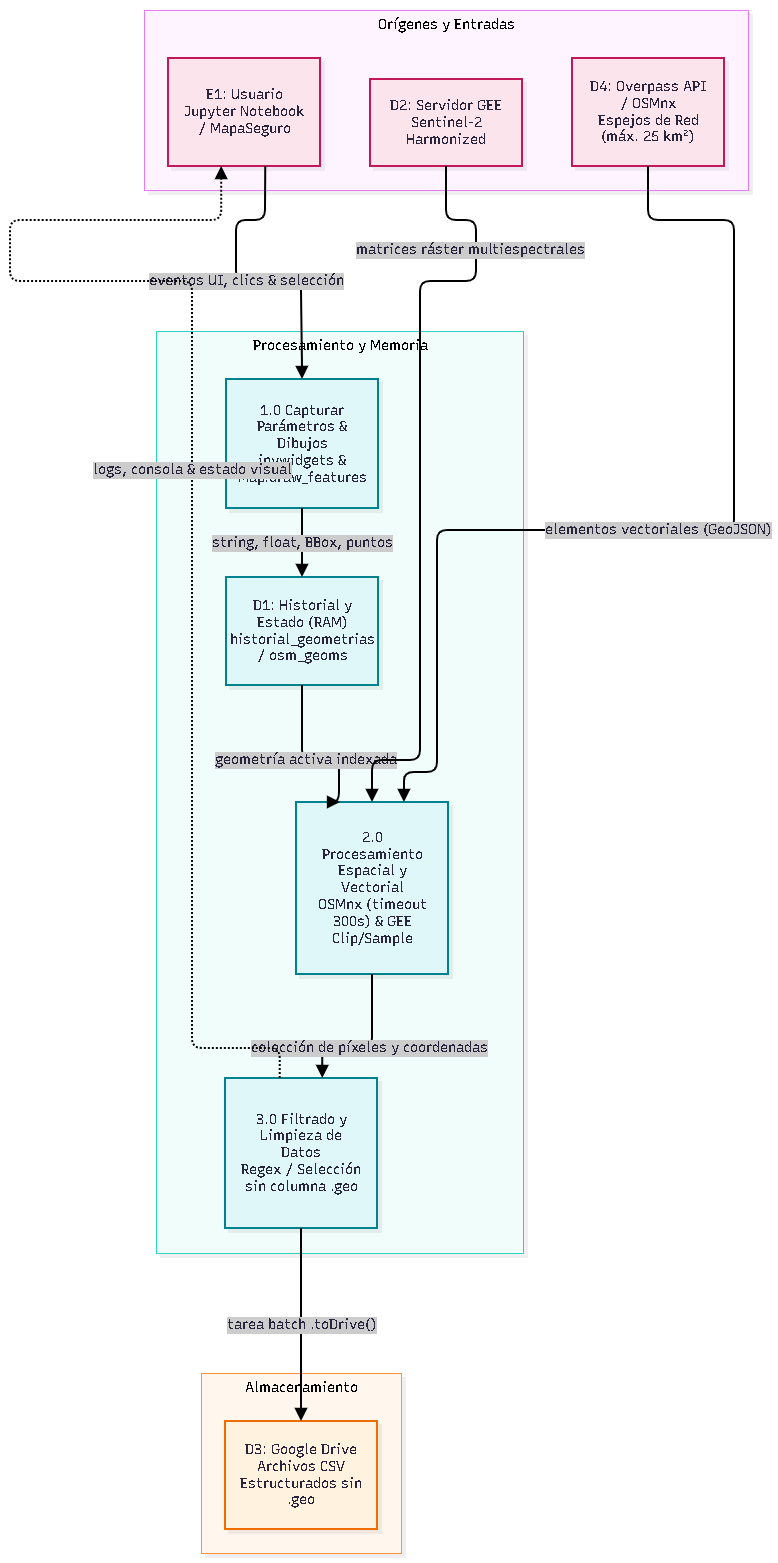

The diagram above was exported from draw.io. Its source (the exported page's mxGraphModel, read from the mxfile embedded in the PNG):
<mxGraphModel dx="2445" dy="1325" grid="1" gridSize="10" guides="1" tooltips="1" connect="1" arrows="1" fold="1" page="1" pageScale="1" pageWidth="827" pageHeight="1169" math="0" shadow="0">
  <root>
    <mxCell id="0" />
    <mxCell id="1" parent="0" />
    <UserObject label="" mermaidData="{&#10;  &quot;data&quot;: &quot;graph TD\n    classDef origin fill:#fce4ec,stroke:#c2185b,stroke-width:2px;\n    classDef proc fill:#e0f7fa,stroke:#00838f,stroke-width:2px;\n    classDef store fill:#fff3e0,stroke:#ef6c00,stroke-width:2px;\n\n    subgraph Origenes [\&quot;Orígenes y Entradas\&quot;]\n        D2[D2: Servidor GEE&lt;br&gt;Sentinel-2 Harmonized]:::origin\n        D4[D4: Overpass API / OSMnx&lt;br&gt;Espejos de Red (máx. 25 km²)]:::origin\n        E1[E1: Usuario&lt;br&gt;Jupyter Notebook / MapaSeguro]:::origin\n    end\n\n    subgraph Procesamiento [\&quot;Procesamiento y Memoria\&quot;]\n        C1[1.0 Capturar Parámetros &amp; Dibujos&lt;br&gt;ipywidgets &amp; Map.draw_features]:::proc\n        RAM[D1: Historial y Estado (RAM)&lt;br&gt;historial_geometrias / osm_geoms]:::proc\n        C2[2.0 Procesamiento Espacial y Vectorial&lt;br&gt;OSMnx (timeout 300s) &amp; GEE Clip/Sample]:::proc\n        C3[3.0 Filtrado y Limpieza de Datos&lt;br&gt;Regex / Selección sin columna .geo]:::proc\n    end\n\n    subgraph Almacenamiento [\&quot;Almacenamiento\&quot;]\n        D3[D3: Google Drive&lt;br&gt;Archivos CSV Estructurados sin .geo]:::store\n    end\n\n    %% Conexiones con especificación del tipo de dato\n    E1 --&gt;|eventos UI, clics &amp; selección| C1\n    D2 --&gt;|matrices ráster multiespectrales| C2\n    D4 --&gt;|elementos vectoriales (GeoJSON)| C2\n    \n    C1 --&gt;|string, float, BBox, puntos| RAM\n    RAM --&gt;|geometría activa indexada| C2\n    \n    C2 --&gt;|colección de píxeles y coordenadas| C3\n    C3 --&gt;|tarea batch .toDrive()| D3\n    \n    C3 -.-&gt;|logs, consola &amp; estado visual| E1&quot;,&#10;  &quot;config&quot;: null,&#10;  &quot;version&quot;: &quot;12&quot;&#10;}" id="gBGZZZM0sraji6V-yojL-16">
      <mxCell connectable="0" parent="1" style="group;transparentBounds=1;editIcon=1;lockedGroup=0;groupPadding=10;" vertex="1">
        <mxGeometry as="geometry" />
      </mxCell>
    </UserObject>
    <UserObject label="Almacenamiento" mermaidId="n:Almacenamiento" mermaidBaseStyle="html=1;whiteSpace=nowrap;strokeWidth=1;verticalAlign=top;fillColor=#FFF7ED;strokeColor=#FB923C;fontColor=#000000;fontFamily=Recursive;fontSize=14;shadow=1;shadowColor=#000000;shadowOffsetX=4;shadowOffsetY=4;shadowBlur=0;shadowOpacity=6;" mermaidBaseValue="Almacenamiento" id="gBGZZZM0sraji6V-yojL-17">
      <mxCell parent="gBGZZZM0sraji6V-yojL-16" style="html=1;whiteSpace=nowrap;strokeWidth=1;verticalAlign=top;fillColor=#FFF7ED;strokeColor=#FB923C;fontColor=#000000;fontFamily=Recursive;fontSize=14;shadow=1;shadowColor=#000000;shadowOffsetX=4;shadowOffsetY=4;shadowBlur=0;shadowOpacity=6;fontSource=https%3A%2F%2Ffonts.googleapis.com%2Fcss%3Ffamily%3DRecursive;" vertex="1">
        <mxGeometry height="180" width="200" x="221" y="1393" as="geometry" />
      </mxCell>
    </UserObject>
    <UserObject label="D3: Google Drive&#10;Archivos CSV Estructurados sin .geo" mermaidId="n:D3" mermaidBaseStyle="html=1;whiteSpace=wrap;strokeWidth=2;fillColor=#fff3e0;strokeColor=#ef6c00;fontColor=#28253D;fontFamily=Recursive;fontSize=14;shadow=1;shadowColor=#000000;shadowOffsetX=4;shadowOffsetY=4;shadowBlur=0;shadowOpacity=6;" mermaidBaseValue="D3: Google Drive&#10;Archivos CSV Estructurados sin .geo" id="gBGZZZM0sraji6V-yojL-18">
      <mxCell parent="gBGZZZM0sraji6V-yojL-17" style="html=1;whiteSpace=wrap;strokeWidth=2;fillColor=#fff3e0;strokeColor=#ef6c00;fontColor=#28253D;fontFamily=Recursive;fontSize=14;shadow=1;shadowColor=#000000;shadowOffsetX=4;shadowOffsetY=4;shadowBlur=0;shadowOpacity=6;labelWidth=120;fontSource=https%3A%2F%2Ffonts.googleapis.com%2Fcss%3Ffamily%3DRecursive;" vertex="1">
        <mxGeometry height="108" width="152" x="24" y="48" as="geometry" />
      </mxCell>
    </UserObject>
    <UserObject label="Procesamiento y Memoria" mermaidId="n:Procesamiento" mermaidBaseStyle="html=1;whiteSpace=nowrap;strokeWidth=1;verticalAlign=top;fillColor=#F0FDFA;strokeColor=#2DD4BF;fontColor=#000000;fontFamily=Recursive;fontSize=14;shadow=1;shadowColor=#000000;shadowOffsetX=4;shadowOffsetY=4;shadowBlur=0;shadowOpacity=6;" mermaidBaseValue="Procesamiento y Memoria" id="gBGZZZM0sraji6V-yojL-19">
      <mxCell parent="gBGZZZM0sraji6V-yojL-16" style="html=1;whiteSpace=nowrap;strokeWidth=1;verticalAlign=top;fillColor=#F0FDFA;strokeColor=#2DD4BF;fontColor=#000000;fontFamily=Recursive;fontSize=14;shadow=1;shadowColor=#000000;shadowOffsetX=4;shadowOffsetY=4;shadowBlur=0;shadowOpacity=6;fontSource=https%3A%2F%2Ffonts.googleapis.com%2Fcss%3Ffamily%3DRecursive;" vertex="1">
        <mxGeometry height="922" width="367" x="176" y="351" as="geometry" />
      </mxCell>
    </UserObject>
    <UserObject label="1.0 Capturar Parámetros &amp; Dibujos&#10;ipywidgets &amp; Map.draw_features" mermaidId="n:C1" mermaidBaseStyle="html=1;whiteSpace=wrap;strokeWidth=2;fillColor=#e0f7fa;strokeColor=#00838f;fontColor=#28253D;fontFamily=Recursive;fontSize=14;shadow=1;shadowColor=#000000;shadowOffsetX=4;shadowOffsetY=4;shadowBlur=0;shadowOpacity=6;" mermaidBaseValue="1.0 Capturar Parámetros &amp; Dibujos&#10;ipywidgets &amp; Map.draw_features" id="gBGZZZM0sraji6V-yojL-20">
      <mxCell parent="gBGZZZM0sraji6V-yojL-19" style="html=1;whiteSpace=wrap;strokeWidth=2;fillColor=#e0f7fa;strokeColor=#00838f;fontColor=#28253D;fontFamily=Recursive;fontSize=14;shadow=1;shadowColor=#000000;shadowOffsetX=4;shadowOffsetY=4;shadowBlur=0;shadowOpacity=6;labelWidth=120;fontSource=https%3A%2F%2Ffonts.googleapis.com%2Fcss%3Ffamily%3DRecursive;" vertex="1">
        <mxGeometry height="129" width="152" x="70" y="48" as="geometry" />
      </mxCell>
    </UserObject>
    <UserObject label="D1: Historial y Estado (RAM)&#10;historial_geometrias / osm_geoms" mermaidId="n:RAM" mermaidBaseStyle="html=1;whiteSpace=wrap;strokeWidth=2;fillColor=#e0f7fa;strokeColor=#00838f;fontColor=#28253D;fontFamily=Recursive;fontSize=14;shadow=1;shadowColor=#000000;shadowOffsetX=4;shadowOffsetY=4;shadowBlur=0;shadowOpacity=6;" mermaidBaseValue="D1: Historial y Estado (RAM)&#10;historial_geometrias / osm_geoms" id="gBGZZZM0sraji6V-yojL-21">
      <mxCell parent="gBGZZZM0sraji6V-yojL-19" style="html=1;whiteSpace=wrap;strokeWidth=2;fillColor=#e0f7fa;strokeColor=#00838f;fontColor=#28253D;fontFamily=Recursive;fontSize=14;shadow=1;shadowColor=#000000;shadowOffsetX=4;shadowOffsetY=4;shadowBlur=0;shadowOpacity=6;labelWidth=120;fontSource=https%3A%2F%2Ffonts.googleapis.com%2Fcss%3Ffamily%3DRecursive;" vertex="1">
        <mxGeometry height="108" width="152" x="70" y="246" as="geometry" />
      </mxCell>
    </UserObject>
    <UserObject label="2.0 Procesamiento Espacial y Vectorial&#10;OSMnx (timeout 300s) &amp; GEE Clip/Sample" mermaidId="n:C2" mermaidBaseStyle="html=1;whiteSpace=wrap;strokeWidth=2;fillColor=#e0f7fa;strokeColor=#00838f;fontColor=#28253D;fontFamily=Recursive;fontSize=14;shadow=1;shadowColor=#000000;shadowOffsetX=4;shadowOffsetY=4;shadowBlur=0;shadowOpacity=6;" mermaidBaseValue="2.0 Procesamiento Espacial y Vectorial&#10;OSMnx (timeout 300s) &amp; GEE Clip/Sample" id="gBGZZZM0sraji6V-yojL-22">
      <mxCell parent="gBGZZZM0sraji6V-yojL-19" style="html=1;whiteSpace=wrap;strokeWidth=2;fillColor=#e0f7fa;strokeColor=#00838f;fontColor=#28253D;fontFamily=Recursive;fontSize=14;shadow=1;shadowColor=#000000;shadowOffsetX=4;shadowOffsetY=4;shadowBlur=0;shadowOpacity=6;labelWidth=120;fontSource=https%3A%2F%2Ffonts.googleapis.com%2Fcss%3Ffamily%3DRecursive;" vertex="1">
        <mxGeometry height="172" width="152" x="140" y="471" as="geometry" />
      </mxCell>
    </UserObject>
    <UserObject label="3.0 Filtrado y Limpieza de Datos&#10;Regex / Selección sin columna .geo" mermaidId="n:C3" mermaidBaseStyle="html=1;whiteSpace=wrap;strokeWidth=2;fillColor=#e0f7fa;strokeColor=#00838f;fontColor=#28253D;fontFamily=Recursive;fontSize=14;shadow=1;shadowColor=#000000;shadowOffsetX=4;shadowOffsetY=4;shadowBlur=0;shadowOpacity=6;" mermaidBaseValue="3.0 Filtrado y Limpieza de Datos&#10;Regex / Selección sin columna .geo" id="gBGZZZM0sraji6V-yojL-23">
      <mxCell parent="gBGZZZM0sraji6V-yojL-19" style="html=1;whiteSpace=wrap;strokeWidth=2;fillColor=#e0f7fa;strokeColor=#00838f;fontColor=#28253D;fontFamily=Recursive;fontSize=14;shadow=1;shadowColor=#000000;shadowOffsetX=4;shadowOffsetY=4;shadowBlur=0;shadowOpacity=6;labelWidth=120;fontSource=https%3A%2F%2Ffonts.googleapis.com%2Fcss%3Ffamily%3DRecursive;" vertex="1">
        <mxGeometry height="150" width="152" x="69" y="747" as="geometry" />
      </mxCell>
    </UserObject>
    <UserObject label="string, float, BBox, puntos" mermaidId="e:C1-&gt;RAM#0" mermaidBaseStyle="edgeStyle=orthogonalEdgeStyle;rounded=1;curved=0;startArrow=none;endArrow=block;endSize=8;jumpStyle=arc;jumpSize=12;strokeColor=#000000;html=1;fontSize=16;labelBackgroundColor=#cccccc;fontFamily=Recursive;fontColor=#28253D;exitX=0.5;exitY=1;entryX=0.5;entryY=0;strokeWidth=2;targetPerimeterSpacing=4;" mermaidBaseValue="string, float, BBox, puntos" id="gBGZZZM0sraji6V-yojL-24">
      <mxCell edge="1" parent="gBGZZZM0sraji6V-yojL-19" source="gBGZZZM0sraji6V-yojL-20" style="edgeStyle=orthogonalEdgeStyle;rounded=1;curved=0;startArrow=none;endArrow=block;endSize=8;jumpStyle=arc;jumpSize=12;strokeColor=#000000;html=1;fontSize=14;labelBackgroundColor=#cccccc;fontFamily=Recursive;fontColor=#28253D;exitX=0.5;exitY=1;entryX=0.5;entryY=0;strokeWidth=2;targetPerimeterSpacing=4;fontSource=https%3A%2F%2Ffonts.googleapis.com%2Fcss%3Ffamily%3DRecursive;" target="gBGZZZM0sraji6V-yojL-21">
        <mxGeometry relative="1" as="geometry">
          <Array as="points" />
        </mxGeometry>
      </mxCell>
    </UserObject>
    <UserObject label="geometría activa indexada" mermaidId="e:RAM-&gt;C2#0" mermaidBaseStyle="edgeStyle=orthogonalEdgeStyle;rounded=1;curved=0;startArrow=none;endArrow=block;endSize=8;jumpStyle=arc;jumpSize=12;strokeColor=#000000;html=1;fontSize=16;labelBackgroundColor=#cccccc;fontFamily=Recursive;fontColor=#28253D;exitX=0.5;exitY=1;entryX=0.29;entryY=0;strokeWidth=2;targetPerimeterSpacing=4;" mermaidBaseValue="geometría activa indexada" id="gBGZZZM0sraji6V-yojL-25">
      <mxCell edge="1" parent="gBGZZZM0sraji6V-yojL-19" source="gBGZZZM0sraji6V-yojL-21" style="edgeStyle=orthogonalEdgeStyle;rounded=1;curved=0;startArrow=none;endArrow=block;endSize=8;jumpStyle=arc;jumpSize=12;strokeColor=#000000;html=1;fontSize=14;labelBackgroundColor=#cccccc;fontFamily=Recursive;fontColor=#28253D;exitX=0.5;exitY=1;entryX=0.29;entryY=0;strokeWidth=2;targetPerimeterSpacing=4;fontSource=https%3A%2F%2Ffonts.googleapis.com%2Fcss%3Ffamily%3DRecursive;" target="gBGZZZM0sraji6V-yojL-22">
        <mxGeometry relative="1" as="geometry">
          <Array as="points">
            <mxPoint x="146" y="429" />
            <mxPoint x="183" y="429" />
          </Array>
        </mxGeometry>
      </mxCell>
    </UserObject>
    <UserObject label="colección de píxeles y coordenadas" mermaidId="e:C2-&gt;C3#0" mermaidBaseStyle="edgeStyle=orthogonalEdgeStyle;rounded=1;curved=0;startArrow=none;endArrow=block;endSize=8;jumpStyle=arc;jumpSize=12;strokeColor=#000000;html=1;fontSize=16;labelBackgroundColor=#cccccc;fontFamily=Recursive;fontColor=#28253D;exitX=0.5;exitY=1;entryX=0.64;entryY=0;strokeWidth=2;targetPerimeterSpacing=4;" mermaidBaseValue="colección de píxeles y coordenadas" id="gBGZZZM0sraji6V-yojL-26">
      <mxCell edge="1" parent="gBGZZZM0sraji6V-yojL-19" source="gBGZZZM0sraji6V-yojL-22" style="edgeStyle=orthogonalEdgeStyle;rounded=1;curved=0;startArrow=none;endArrow=block;endSize=8;jumpStyle=arc;jumpSize=12;strokeColor=#000000;html=1;fontSize=14;labelBackgroundColor=#cccccc;fontFamily=Recursive;fontColor=#28253D;exitX=0.5;exitY=1;entryX=0.64;entryY=0;strokeWidth=2;targetPerimeterSpacing=4;fontSource=https%3A%2F%2Ffonts.googleapis.com%2Fcss%3Ffamily%3DRecursive;" target="gBGZZZM0sraji6V-yojL-23">
        <mxGeometry relative="1" as="geometry">
          <Array as="points">
            <mxPoint x="216" y="717" />
            <mxPoint x="167" y="717" />
          </Array>
        </mxGeometry>
      </mxCell>
    </UserObject>
    <UserObject label="Orígenes y Entradas" mermaidId="n:Origenes" mermaidBaseStyle="html=1;whiteSpace=nowrap;strokeWidth=1;verticalAlign=top;fillColor=#FDF4FF;strokeColor=#E879F9;fontColor=#000000;fontFamily=Recursive;fontSize=14;shadow=1;shadowColor=#000000;shadowOffsetX=4;shadowOffsetY=4;shadowBlur=0;shadowOpacity=6;" mermaidBaseValue="Orígenes y Entradas" id="gBGZZZM0sraji6V-yojL-27">
      <mxCell parent="gBGZZZM0sraji6V-yojL-16" style="html=1;whiteSpace=nowrap;strokeWidth=1;verticalAlign=top;fillColor=#FDF4FF;strokeColor=#E879F9;fontColor=#000000;fontFamily=Recursive;fontSize=14;shadow=1;shadowColor=#000000;shadowOffsetX=4;shadowOffsetY=4;shadowBlur=0;shadowOpacity=6;fontSource=https%3A%2F%2Ffonts.googleapis.com%2Fcss%3Ffamily%3DRecursive;" vertex="1">
        <mxGeometry height="180" width="604" x="164" y="30" as="geometry" />
      </mxCell>
    </UserObject>
    <UserObject label="D2: Servidor GEE&#10;Sentinel-2 Harmonized" mermaidId="n:D2" mermaidBaseStyle="html=1;whiteSpace=wrap;strokeWidth=2;fillColor=#fce4ec;strokeColor=#c2185b;fontColor=#28253D;fontFamily=Recursive;fontSize=14;shadow=1;shadowColor=#000000;shadowOffsetX=4;shadowOffsetY=4;shadowBlur=0;shadowOpacity=6;" mermaidBaseValue="D2: Servidor GEE&#10;Sentinel-2 Harmonized" id="gBGZZZM0sraji6V-yojL-28">
      <mxCell parent="gBGZZZM0sraji6V-yojL-27" style="html=1;whiteSpace=wrap;strokeWidth=2;fillColor=#fce4ec;strokeColor=#c2185b;fontColor=#28253D;fontFamily=Recursive;fontSize=14;shadow=1;shadowColor=#000000;shadowOffsetX=4;shadowOffsetY=4;shadowBlur=0;shadowOpacity=6;labelWidth=120;fontSource=https%3A%2F%2Ffonts.googleapis.com%2Fcss%3Ffamily%3DRecursive;" vertex="1">
        <mxGeometry height="87" width="152" x="226" y="69" as="geometry" />
      </mxCell>
    </UserObject>
    <UserObject label="D4: Overpass API / OSMnx&#10;Espejos de Red (máx. 25 km²)" mermaidId="n:D4" mermaidBaseStyle="html=1;whiteSpace=wrap;strokeWidth=2;fillColor=#fce4ec;strokeColor=#c2185b;fontColor=#28253D;fontFamily=Recursive;fontSize=14;shadow=1;shadowColor=#000000;shadowOffsetX=4;shadowOffsetY=4;shadowBlur=0;shadowOpacity=6;" mermaidBaseValue="D4: Overpass API / OSMnx&#10;Espejos de Red (máx. 25 km²)" id="gBGZZZM0sraji6V-yojL-29">
      <mxCell parent="gBGZZZM0sraji6V-yojL-27" style="html=1;whiteSpace=wrap;strokeWidth=2;fillColor=#fce4ec;strokeColor=#c2185b;fontColor=#28253D;fontFamily=Recursive;fontSize=14;shadow=1;shadowColor=#000000;shadowOffsetX=4;shadowOffsetY=4;shadowBlur=0;shadowOpacity=6;labelWidth=120;fontSource=https%3A%2F%2Ffonts.googleapis.com%2Fcss%3Ffamily%3DRecursive;" vertex="1">
        <mxGeometry height="108" width="152" x="428" y="48" as="geometry" />
      </mxCell>
    </UserObject>
    <UserObject label="E1: Usuario&#10;Jupyter Notebook / MapaSeguro" mermaidId="n:E1" mermaidBaseStyle="html=1;whiteSpace=wrap;strokeWidth=2;fillColor=#fce4ec;strokeColor=#c2185b;fontColor=#28253D;fontFamily=Recursive;fontSize=14;shadow=1;shadowColor=#000000;shadowOffsetX=4;shadowOffsetY=4;shadowBlur=0;shadowOpacity=6;" mermaidBaseValue="E1: Usuario&#10;Jupyter Notebook / MapaSeguro" id="gBGZZZM0sraji6V-yojL-30">
      <mxCell parent="gBGZZZM0sraji6V-yojL-27" style="html=1;whiteSpace=wrap;strokeWidth=2;fillColor=#fce4ec;strokeColor=#c2185b;fontColor=#28253D;fontFamily=Recursive;fontSize=14;shadow=1;shadowColor=#000000;shadowOffsetX=4;shadowOffsetY=4;shadowBlur=0;shadowOpacity=6;labelWidth=120;fontSource=https%3A%2F%2Ffonts.googleapis.com%2Fcss%3Ffamily%3DRecursive;" vertex="1">
        <mxGeometry height="108" width="152" x="24" y="48" as="geometry" />
      </mxCell>
    </UserObject>
    <UserObject label="eventos UI, clics &amp; selección" mermaidId="e:E1-&gt;C1#0" mermaidBaseStyle="edgeStyle=orthogonalEdgeStyle;rounded=1;curved=0;startArrow=none;endArrow=block;endSize=8;jumpStyle=arc;jumpSize=12;strokeColor=#000000;html=1;fontSize=16;labelBackgroundColor=#cccccc;fontFamily=Recursive;fontColor=#28253D;exitX=0.64;exitY=1;entryX=0.5;entryY=0;strokeWidth=2;targetPerimeterSpacing=4;" mermaidBaseValue="eventos UI, clics &amp; selección" id="gBGZZZM0sraji6V-yojL-31">
      <mxCell edge="1" parent="gBGZZZM0sraji6V-yojL-16" source="gBGZZZM0sraji6V-yojL-30" style="edgeStyle=orthogonalEdgeStyle;rounded=1;curved=0;startArrow=none;endArrow=block;endSize=8;jumpStyle=arc;jumpSize=12;strokeColor=#000000;html=1;fontSize=14;labelBackgroundColor=#cccccc;fontFamily=Recursive;fontColor=#28253D;exitX=0.64;exitY=1;entryX=0.5;entryY=0;strokeWidth=2;targetPerimeterSpacing=4;fontSource=https%3A%2F%2Ffonts.googleapis.com%2Fcss%3Ffamily%3DRecursive;" target="gBGZZZM0sraji6V-yojL-20">
        <mxGeometry relative="1" as="geometry">
          <Array as="points">
            <mxPoint x="285" y="220" />
            <mxPoint x="285" y="240" />
            <mxPoint x="256" y="240" />
            <mxPoint x="256" y="301" />
            <mxPoint x="321" y="301" />
            <mxPoint x="321" y="341" />
          </Array>
        </mxGeometry>
      </mxCell>
    </UserObject>
    <UserObject label="matrices ráster multiespectrales" mermaidId="e:D2-&gt;C2#0" mermaidBaseStyle="edgeStyle=orthogonalEdgeStyle;rounded=1;curved=0;startArrow=none;endArrow=block;endSize=8;jumpStyle=arc;jumpSize=12;strokeColor=#000000;html=1;fontSize=16;labelBackgroundColor=#cccccc;fontFamily=Recursive;fontColor=#28253D;exitX=0.5;exitY=1;entryX=0.5;entryY=0;strokeWidth=2;targetPerimeterSpacing=4;" mermaidBaseValue="matrices ráster multiespectrales" id="gBGZZZM0sraji6V-yojL-32">
      <mxCell edge="1" parent="gBGZZZM0sraji6V-yojL-16" source="gBGZZZM0sraji6V-yojL-28" style="edgeStyle=orthogonalEdgeStyle;rounded=1;curved=0;startArrow=none;endArrow=block;endSize=8;jumpStyle=arc;jumpSize=12;strokeColor=#000000;html=1;fontSize=14;labelBackgroundColor=#cccccc;fontFamily=Recursive;fontColor=#28253D;exitX=0.5;exitY=1;entryX=0.5;entryY=0;strokeWidth=2;targetPerimeterSpacing=4;fontSource=https%3A%2F%2Ffonts.googleapis.com%2Fcss%3Ffamily%3DRecursive;" target="gBGZZZM0sraji6V-yojL-22">
        <mxGeometry relative="1" x="-0.7039" y="-6" as="geometry">
          <mxPoint as="offset" />
          <Array as="points">
            <mxPoint x="466" y="240" />
            <mxPoint x="496" y="240" />
            <mxPoint x="496" y="301" />
            <mxPoint x="440" y="301" />
            <mxPoint x="440" y="780" />
            <mxPoint x="392" y="780" />
          </Array>
        </mxGeometry>
      </mxCell>
    </UserObject>
    <UserObject label="elementos vectoriales (GeoJSON)" mermaidId="e:D4-&gt;C2#0" mermaidBaseStyle="edgeStyle=orthogonalEdgeStyle;rounded=1;curved=0;startArrow=none;endArrow=block;endSize=8;jumpStyle=arc;jumpSize=12;strokeColor=#000000;html=1;fontSize=16;labelBackgroundColor=#cccccc;fontFamily=Recursive;fontColor=#28253D;exitX=0.5;exitY=1;entryX=0.71;entryY=0;strokeWidth=2;targetPerimeterSpacing=4;" mermaidBaseValue="elementos vectoriales (GeoJSON)" id="gBGZZZM0sraji6V-yojL-33">
      <mxCell edge="1" parent="gBGZZZM0sraji6V-yojL-16" source="gBGZZZM0sraji6V-yojL-29" style="edgeStyle=orthogonalEdgeStyle;rounded=1;curved=0;startArrow=none;endArrow=block;endSize=8;jumpStyle=arc;jumpSize=12;strokeColor=#000000;html=1;fontSize=14;labelBackgroundColor=#cccccc;fontFamily=Recursive;fontColor=#28253D;exitX=0.5;exitY=1;entryX=0.71;entryY=0;strokeWidth=2;targetPerimeterSpacing=4;fontSource=https%3A%2F%2Ffonts.googleapis.com%2Fcss%3Ffamily%3DRecursive;" target="gBGZZZM0sraji6V-yojL-22">
        <mxGeometry relative="1" as="geometry">
          <Array as="points">
            <mxPoint x="668" y="240" />
            <mxPoint x="754" y="240" />
            <mxPoint x="754" y="550" />
            <mxPoint x="457" y="550" />
            <mxPoint x="457" y="792" />
            <mxPoint x="423.9" y="792" />
          </Array>
        </mxGeometry>
      </mxCell>
    </UserObject>
    <UserObject label="tarea batch .toDrive()" mermaidId="e:C3-&gt;D3#0" mermaidBaseStyle="edgeStyle=orthogonalEdgeStyle;rounded=1;curved=0;startArrow=none;endArrow=block;endSize=8;jumpStyle=arc;jumpSize=12;strokeColor=#000000;html=1;fontSize=16;labelBackgroundColor=#cccccc;fontFamily=Recursive;fontColor=#28253D;exitX=0.5;exitY=1;entryX=0.5;entryY=0;strokeWidth=2;targetPerimeterSpacing=4;" mermaidBaseValue="tarea batch .toDrive()" id="gBGZZZM0sraji6V-yojL-34">
      <mxCell edge="1" parent="gBGZZZM0sraji6V-yojL-16" source="gBGZZZM0sraji6V-yojL-23" style="edgeStyle=orthogonalEdgeStyle;rounded=1;curved=0;startArrow=none;endArrow=block;endSize=8;jumpStyle=arc;jumpSize=12;strokeColor=#000000;html=1;fontSize=14;labelBackgroundColor=#cccccc;fontFamily=Recursive;fontColor=#28253D;exitX=0.5;exitY=1;entryX=0.5;entryY=0;strokeWidth=2;targetPerimeterSpacing=4;fontSource=https%3A%2F%2Ffonts.googleapis.com%2Fcss%3Ffamily%3DRecursive;" target="gBGZZZM0sraji6V-yojL-18">
        <mxGeometry relative="1" as="geometry">
          <Array as="points" />
        </mxGeometry>
      </mxCell>
    </UserObject>
    <UserObject label="logs, consola &amp; estado visual" mermaidId="e:C3-&gt;E1#0" mermaidBaseStyle="edgeStyle=orthogonalEdgeStyle;rounded=1;curved=0;dashed=1;dashPattern=2 2;fixDash=1;startArrow=none;endArrow=block;endSize=8;jumpStyle=arc;jumpSize=12;strokeColor=#000000;html=1;fontSize=16;labelBackgroundColor=#cccccc;fontFamily=Recursive;fontColor=#28253D;exitX=0.36;exitY=0;entryX=0.35;entryY=1;strokeWidth=2;targetPerimeterSpacing=4;" mermaidBaseValue="logs, consola &amp; estado visual" id="gBGZZZM0sraji6V-yojL-35">
      <mxCell edge="1" parent="gBGZZZM0sraji6V-yojL-16" source="gBGZZZM0sraji6V-yojL-23" style="edgeStyle=orthogonalEdgeStyle;rounded=1;curved=0;dashed=1;dashPattern=2 2;fixDash=1;startArrow=none;endArrow=block;endSize=8;jumpStyle=arc;jumpSize=12;strokeColor=#000000;html=1;fontSize=14;labelBackgroundColor=#cccccc;fontFamily=Recursive;fontColor=#28253D;exitX=0.36;exitY=0;entryX=0.35;entryY=1;strokeWidth=2;targetPerimeterSpacing=4;fontSource=https%3A%2F%2Ffonts.googleapis.com%2Fcss%3Ffamily%3DRecursive;" target="gBGZZZM0sraji6V-yojL-30">
        <mxGeometry relative="1" as="geometry">
          <Array as="points">
            <mxPoint x="299" y="1068" />
            <mxPoint x="212" y="1068" />
            <mxPoint x="212" y="341" />
            <mxPoint x="212" y="301" />
            <mxPoint x="30" y="301" />
            <mxPoint x="30" y="240" />
            <mxPoint x="242" y="240" />
            <mxPoint x="242" y="220" />
          </Array>
        </mxGeometry>
      </mxCell>
    </UserObject>
  </root>
</mxGraphModel>